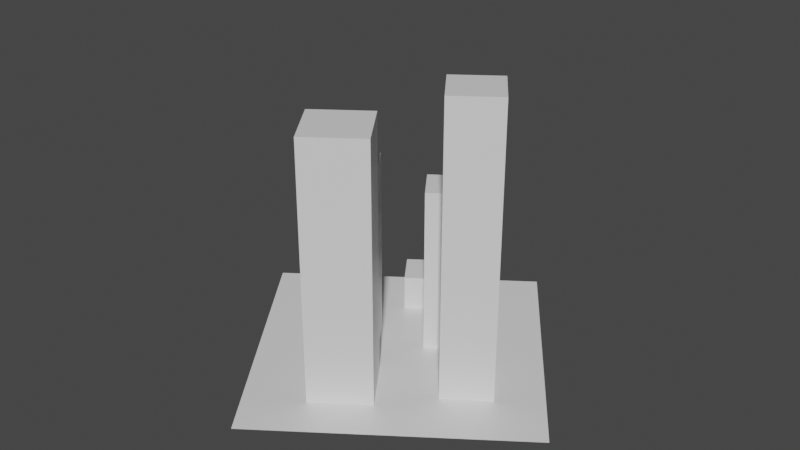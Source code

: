 # Source: com.spacejaguaractionrpg.town.blend  (saved by Blender 2.82.7; exported with 4.5.12 LTS)
import bpy
from mathutils import Matrix  # noqa: F401  (used for matrix-valued properties, if any)

bpy.ops.wm.read_factory_settings(use_empty=True)
scene = bpy.context.scene
scene.name = 'Scene'

# ---- collections
col_collection = bpy.data.collections.new('Collection'); scene.collection.children.link(col_collection)

# ---- materials (node trees are filled in below, after node groups)
mat_material = bpy.data.materials.new('Material')
mat_material.alpha_threshold = 0.0
mat_material.use_transparent_shadow = False
mat_material.line_color = (0.0, 0.0, 0.0, 1.0)

# ---- material node trees
mat_material.use_nodes = True; mat_material.node_tree.nodes.clear()
_N = mat_material.node_tree.nodes; _L = mat_material.node_tree.links
n0 = _N.new('ShaderNodeOutputMaterial'); n0.name = 'Material Output'; n0.location = (300, 300)
n1 = _N.new('ShaderNodeBsdfPrincipled'); n1.name = 'Principled BSDF'; n1.location = (10, 300)
n1.distribution = 'GGX'
n1.subsurface_method = 'BURLEY'
n1.inputs[2].default_value = 0.4
n1.inputs[3].default_value = 1.45
n1.inputs[27].default_value = (0.0, 0.0, 0.0, 1.0)
n1.inputs[28].default_value = 1.0
_L.new(n1.outputs[0], n0.inputs[0])
n0.is_active_output = True

# ---- world
world_world = bpy.data.worlds.new('World'); scene.world = world_world
world_world.use_nodes = True; world_world.node_tree.nodes.clear()
_N = world_world.node_tree.nodes; _L = world_world.node_tree.links
n0 = _N.new('ShaderNodeOutputWorld'); n0.name = 'World Output'; n0.location = (300, 300)
n1 = _N.new('ShaderNodeBackground'); n1.name = 'Background'; n1.location = (10, 300)
n1.inputs[0].default_value = (0.05088, 0.05088, 0.05088, 1.0)
_L.new(n1.outputs[0], n0.inputs[0])
n0.is_active_output = True
world_world.color = (0.05088, 0.05088, 0.05088)
world_world.use_sun_shadow = False
world_world.sun_shadow_jitter_overblur = 0.0

# ---- meshes
me_cube = bpy.data.meshes.new('Cube')
me_cube.from_pydata([(0.2225, 0.1778, 0.5004), (0.2225, 0.1778, -0.01721), (0.2913, 0.08231, 0.5004), (0.2913, 0.08231, -0.01721), (0.127, 0.109, 0.5004), (0.127, 0.109, -0.01721), (0.1958, 0.01349, 0.5004), (0.1958, 0.01349, -0.01721), (0.2001, 0.3385, 0.3248), (0.2631, 0.3839, -0.01662), (0.3085, 0.3209, -0.01662), (0.2631, 0.3839, 0.3248), (0.2001, 0.3385, -0.01662), (0.2455, 0.2755, 0.3248), (0.3085, 0.3209, 0.3248), (0.1154, 0.1645, 0.3666), (0.0642, 0.2356, -0.01836), (0.1352, 0.2868, 0.3666), (0.1864, 0.2157, -0.01836), (0.1352, 0.2868, -0.01836), (0.0642, 0.2356, 0.3666), (0.2455, 0.2755, -0.01662), (0.1864, 0.2157, 0.3666), (0.1154, 0.1645, -0.01836), (0.3665, 0.1677, 0.5639), (0.3103, 0.2455, -0.02208), (0.3882, 0.3017, 0.5639), (0.4444, 0.2238, -0.02208), (0.3882, 0.3017, -0.02208), (0.3103, 0.2455, 0.5639), (0.4444, 0.2238, 0.5639), (0.3665, 0.1677, -0.02208), (0.1267, 0.3643, 0.07213), (0.08243, 0.4258, -0.04079), (0.1439, 0.4701, 0.07213), (0.1882, 0.4086, -0.04079), (0.1439, 0.4701, -0.04079), (0.08243, 0.4258, 0.07213), (0.1882, 0.4086, 0.07213), (0.1267, 0.3643, -0.04079), (0.2714, 0.6181, 0.004146), (0.581, 0.1885, 0.004146), (-0.1582, 0.3086, 0.004146), (0.1513, -0.121, 0.004146)], [], [(0, 4, 6, 2), (3, 2, 6, 7), (7, 6, 4, 5), (5, 1, 3, 7), (1, 0, 2, 3), (5, 4, 0, 1), (10, 14, 13, 21), (21, 13, 8, 12), (11, 8, 13, 14), (9, 11, 14, 10), (12, 9, 10, 21), (12, 8, 11, 9), (18, 22, 15, 23), (23, 15, 20, 16), (17, 20, 15, 22), (19, 17, 22, 18), (16, 19, 18, 23), (16, 20, 17, 19), (27, 30, 24, 31), (31, 24, 29, 25), (26, 29, 24, 30), (28, 26, 30, 27), (25, 28, 27, 31), (25, 29, 26, 28), (35, 38, 32, 39), (39, 32, 37, 33), (34, 37, 32, 38), (36, 34, 38, 35), (33, 36, 35, 39), (33, 37, 34, 36), (40, 42, 43, 41)])
_uv = me_cube.uv_layers.new(name='UVMap')
_uv.uv.foreach_set('vector', [1.0, 1.0, 0.0, 1.0, 0.0, 0.0, 1.0, 0.0, 1.0, 0.0, 1.0, 1.0, 0.0, 1.0, 0.0, 0.0, 0.0, 0.0, 0.0, 1.0, 1.0, 1.0, 1.0, 0.0, 0.0, 1.0, 1.0, 1.0, 1.0, 0.0, 0.0, 0.0, 1.0, 0.0, 1.0, 1.0, 0.0, 1.0, 0.0, 0.0, 0.0, 0.0, 0.0, 1.0, 1.0, 1.0, 1.0, 0.0, 1.0, 0.0, 1.0, 1.0, 0.0, 1.0, 0.0, 0.0, 0.0, 0.0, 0.0, 1.0, 1.0, 1.0, 1.0, 0.0, 1.0, 1.0, 0.0, 1.0, 0.0, 0.0, 1.0, 0.0, 1.0, 0.0, 1.0, 1.0, 0.0, 1.0, 0.0, 0.0, 0.0, 1.0, 1.0, 1.0, 1.0, 0.0, 0.0, 0.0, 0.0, 0.0, 0.0, 1.0, 1.0, 1.0, 1.0, 0.0, 1.0, 0.0, 1.0, 1.0, 0.0, 1.0, 0.0, 0.0, 0.0, 0.0, 0.0, 1.0, 1.0, 1.0, 1.0, 0.0, 1.0, 1.0, 0.0, 1.0, 0.0, 0.0, 1.0, 0.0, 1.0, 0.0, 1.0, 1.0, 0.0, 1.0, 0.0, 0.0, 0.0, 1.0, 1.0, 1.0, 1.0, 0.0, 0.0, 0.0, 0.0, 0.0, 0.0, 1.0, 1.0, 1.0, 1.0, 0.0, 1.0, 0.0, 1.0, 1.0, 0.0, 1.0, 0.0, 0.0, 0.0, 0.0, 0.0, 1.0, 1.0, 1.0, 1.0, 0.0, 1.0, 1.0, 0.0, 1.0, 0.0, 0.0, 1.0, 0.0, 1.0, 0.0, 1.0, 1.0, 0.0, 1.0, 0.0, 0.0, 0.0, 1.0, 1.0, 1.0, 1.0, 0.0, 0.0, 0.0, 0.0, 0.0, 0.0, 1.0, 1.0, 1.0, 1.0, 0.0, 1.0, 0.0, 1.0, 1.0, 0.0, 1.0, 0.0, 0.0, 0.0, 0.0, 0.0, 1.0, 1.0, 1.0, 1.0, 0.0, 1.0, 1.0, 0.0, 1.0, 0.0, 0.0, 1.0, 0.0, 1.0, 0.0, 1.0, 1.0, 0.0, 1.0, 0.0, 0.0, 0.0, 1.0, 1.0, 1.0, 1.0, 0.0, 0.0, 0.0, 0.0, 0.0, 0.0, 1.0, 1.0, 1.0, 1.0, 0.0, 1.0, 1.0, 0.0, 1.0, 0.0, 0.0, 1.0, 0.0])
me_cube.materials.append(mat_material)
me_cube.use_remesh_preserve_volume = False
me_cube.use_remesh_preserve_attributes = False
me_cube.use_mirror_vertex_groups = False
me_cube.update()

# ---- objects
ob_cube = bpy.data.objects.new('Cube', me_cube)

# ---- transforms, parenting, visibility, modifiers, constraints
ob_cube.location = (0.0, 0.0, 0.0)
ob_cube.lock_rotations_4d = False
ob_cube.empty_display_type = 'ARROWS'
ob_cube.lineart.crease_threshold = 0.0

# ---- collection membership
col_collection.objects.link(ob_cube)

# ---- scene / render settings (as saved in the file)
scene.frame_start = 1; scene.frame_end = 250; scene.frame_set(1)
scene.render.engine = 'BLENDER_EEVEE_NEXT'
scene.cycles.use_denoising = False
scene.cycles.samples = 128
scene.cycles.sampling_pattern = 'TABULATED_SOBOL'
scene.cycles.use_adaptive_sampling = False
scene.cycles.use_light_tree = False
scene.view_settings.view_transform = 'Filmic'
bpy.context.view_layer.update()

# ---- added for rendering (the .blend has no active camera and no usable light): camera, sun
cam_auto = bpy.data.cameras.new('AutoCamera')
cam_auto.lens = 50.0
cam_auto.sensor_width = 36.0
cam_auto.clip_end = 1000.0
ob_auto_camera = bpy.data.objects.new('AutoCamera', cam_auto)
scene.collection.objects.link(ob_auto_camera)
ob_auto_camera.location = (1.3287, -1.09218, 1.1554)
ob_auto_camera.rotation_euler = (1.09748, -7.21219e-08, 0.694738)
scene.camera = ob_auto_camera
light_auto_sun = bpy.data.lights.new('AutoSun', 'SUN')
light_auto_sun.energy = 3.0
light_auto_sun.angle = 0.0523599
ob_auto_sun = bpy.data.objects.new('AutoSun', light_auto_sun)
scene.collection.objects.link(ob_auto_sun)
ob_auto_sun.rotation_euler = (0.872665, 0.174533, 0.523599)
bpy.context.view_layer.update()
